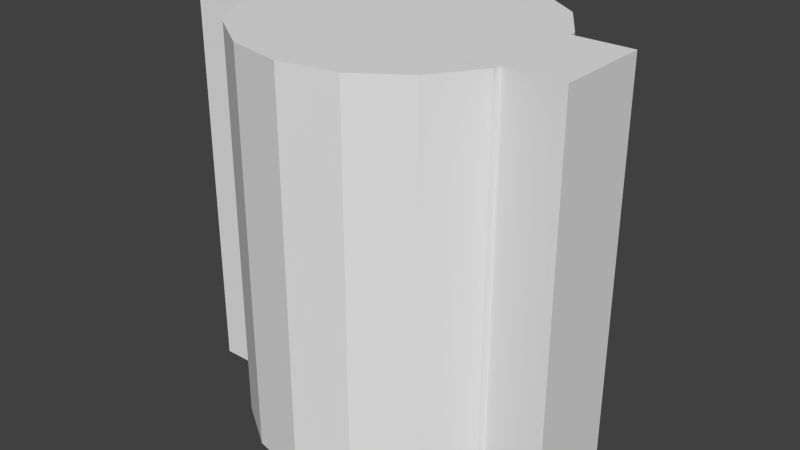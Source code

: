 # Source: WallConnector.blend  (saved by Blender 2.76.0; exported with 4.5.12 LTS)
import bpy
from mathutils import Matrix  # noqa: F401  (used for matrix-valued properties, if any)

bpy.ops.wm.read_factory_settings(use_empty=True)
scene = bpy.context.scene
scene.name = 'Scene'

# ---- collections
col_collection_1 = bpy.data.collections.new('Collection 1'); scene.collection.children.link(col_collection_1)

# ---- world
world_world = bpy.data.worlds.new('World'); scene.world = world_world
world_world.color = (0.05088, 0.05088, 0.05088)
world_world.use_sun_shadow = False
world_world.sun_shadow_jitter_overblur = 0.0
world_world.cycles.sampling_method = 'MANUAL'
world_world.cycles.sample_map_resolution = 256

# ---- meshes
me_cube_001 = bpy.data.meshes.new('Cube.001')
me_cube_001.from_pydata([(-0.5, 1.0, 0.125), (-0.5, 1.0, -0.125), (-0.5, -5.464e-09, -0.125), (-0.5, 5.464e-09, 0.125), (-0.3501, 1.0, 0.125), (-0.3501, 5.464e-09, 0.125), (-0.3501, 1.0, -0.125), (-0.375, 1.0, -4.818e-08), (-0.3501, -5.464e-09, -0.125), (-0.375, -1.955e-16, -4.472e-09), (0.3501, 1.0, -0.125), (0.5, 1.0, -0.125), (0.5, -5.464e-09, -0.125), (0.3501, -5.464e-09, -0.125), (0.5, 1.0, 0.125), (0.375, 1.0, -2.732e-08), (0.3501, 1.0, 0.125), (0.5, 5.464e-09, 0.125), (0.3501, 5.464e-09, 0.125), (0.375, 7.165e-16, 1.639e-08), (0.0, -1.639e-08, -0.375), (0.0, 1.0, -0.375), (0.1435, 1.0, -0.3465), (0.1435, -1.514e-08, -0.3465), (0.2652, -1.159e-08, -0.2652), (0.3465, -6.273e-09, -0.1435), (-0.3465, -6.273e-09, -0.1435), (-0.2652, -1.159e-08, -0.2652), (-0.1435, -1.514e-08, -0.3465), (-0.1435, 1.0, -0.3465), (-0.2652, 1.0, -0.2652), (-0.3465, 1.0, -0.1435), (0.3465, 1.0, -0.1435), (0.2652, 1.0, -0.2652), (0.3465, 1.0, 0.1435), (0.3465, 6.273e-09, 0.1435), (-0.3465, 1.0, 0.1435), (-0.2652, 1.0, 0.2652), (-0.1435, 1.0, 0.3465), (5.662e-08, 1.0, 0.375), (0.1435, 1.0, 0.3465), (0.2652, 1.0, 0.2652), (0.2652, 1.159e-08, 0.2652), (0.1435, 1.514e-08, 0.3465), (5.662e-08, 1.639e-08, 0.375), (-0.1435, 1.514e-08, 0.3465), (-0.2652, 1.159e-08, 0.2652), (-0.3465, 6.273e-09, 0.1435)], [], [(0, 1, 2, 3), (4, 0, 3, 5), (6, 1, 0, 4, 7), (1, 6, 8, 2), (3, 2, 8, 9, 5), (10, 11, 12, 13), (14, 11, 10, 15, 16), (11, 14, 17, 12), (13, 12, 17, 18, 19), (14, 16, 18, 17), (8, 13, 19, 18, 5, 9), (10, 6, 7, 4, 16, 15), (20, 21, 22, 23), (20, 23, 24, 25, 13, 8, 26, 27, 28), (28, 29, 21, 20), (22, 21, 29, 30, 31, 6, 10, 32, 33), (23, 22, 33, 24), (24, 33, 32, 25), (13, 25, 32, 10), (6, 31, 26, 8), (26, 31, 30, 27), (27, 30, 29, 28), (16, 34, 35, 18), (4, 36, 37, 38, 39, 40, 41, 34, 16), (35, 34, 41, 42), (18, 35, 42, 43, 44, 45, 46, 47, 5), (5, 47, 36, 4), (46, 37, 36, 47), (45, 38, 37, 46), (44, 39, 38, 45), (43, 40, 39, 44), (42, 41, 40, 43)])
me_cube_001.use_remesh_preserve_volume = False
me_cube_001.use_remesh_preserve_attributes = False
me_cube_001.use_mirror_vertex_groups = False
me_cube_001.update()

# ---- objects
ob_cube = bpy.data.objects.new('Cube', me_cube_001)

# ---- transforms, parenting, visibility, modifiers, constraints
ob_cube.location = (0.0, 0.0, 0.0)
ob_cube.rotation_euler = (1.571, -0.0, 0.0)
ob_cube.lineart.crease_threshold = 0.0

# ---- collection membership
col_collection_1.objects.link(ob_cube)

# ---- scene / render settings (as saved in the file)
scene.frame_start = 1; scene.frame_end = 250; scene.frame_set(1)
scene.render.engine = 'BLENDER_EEVEE_NEXT'
scene.render.resolution_percentage = 50
scene.render.dither_intensity = 0.0
scene.cycles.use_denoising = False
scene.cycles.samples = 10
scene.cycles.sampling_pattern = 'TABULATED_SOBOL'
scene.cycles.light_sampling_threshold = 0.0
scene.cycles.use_adaptive_sampling = False
scene.cycles.use_light_tree = False
scene.cycles.blur_glossy = 0.0
scene.cycles.pixel_filter_type = 'GAUSSIAN'
scene.cycles.sample_clamp_indirect = 0.0
scene.view_settings.view_transform = 'Standard'
bpy.context.view_layer.update()

# ---- added for rendering (the .blend has no active camera and no usable light): camera, sun
cam_auto = bpy.data.cameras.new('AutoCamera')
cam_auto.lens = 50.0
cam_auto.sensor_width = 36.0
cam_auto.clip_end = 1000.0
ob_auto_camera = bpy.data.objects.new('AutoCamera', cam_auto)
scene.collection.objects.link(ob_auto_camera)
ob_auto_camera.location = (1.48108, -1.7773, 1.68487)
ob_auto_camera.rotation_euler = (1.09748, -7.21219e-08, 0.694738)
scene.camera = ob_auto_camera
light_auto_sun = bpy.data.lights.new('AutoSun', 'SUN')
light_auto_sun.energy = 3.0
light_auto_sun.angle = 0.0523599
ob_auto_sun = bpy.data.objects.new('AutoSun', light_auto_sun)
scene.collection.objects.link(ob_auto_sun)
ob_auto_sun.rotation_euler = (0.872665, 0.174533, 0.523599)
bpy.context.view_layer.update()
